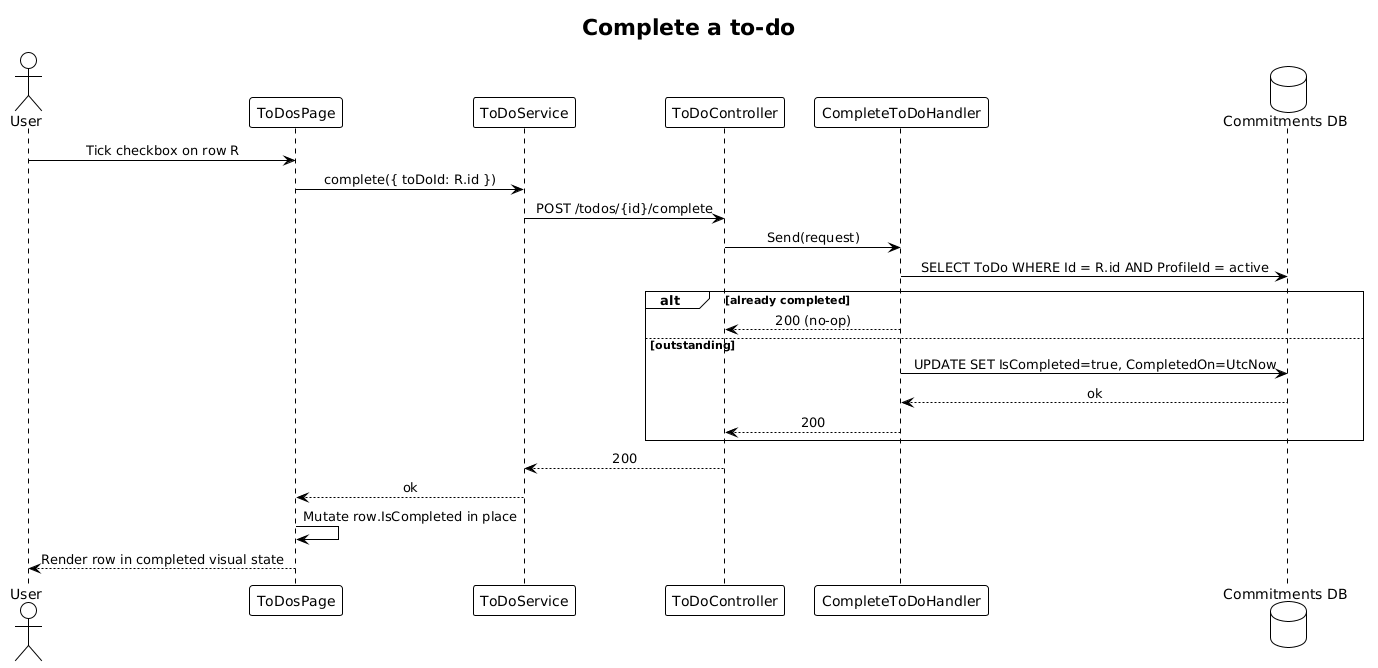

The diagram above was rendered by PlantUML. Its source (embedded in the PNG):
@startuml
!theme plain
skinparam sequenceMessageAlign center

title Complete a to-do

actor User
participant "ToDosPage" as Page
participant "ToDoService" as Svc
participant "ToDoController" as Ctrl
participant "CompleteToDoHandler" as H
database "Commitments DB" as DB

User -> Page: Tick checkbox on row R
Page -> Svc: complete({ toDoId: R.id })
Svc -> Ctrl: POST /todos/{id}/complete
Ctrl -> H: Send(request)
H -> DB: SELECT ToDo WHERE Id = R.id AND ProfileId = active
alt already completed
    H --> Ctrl: 200 (no-op)
else outstanding
    H -> DB: UPDATE SET IsCompleted=true, CompletedOn=UtcNow
    DB --> H: ok
    H --> Ctrl: 200
end
Ctrl --> Svc: 200
Svc --> Page: ok
Page -> Page: Mutate row.IsCompleted in place
Page --> User: Render row in completed visual state
@enduml